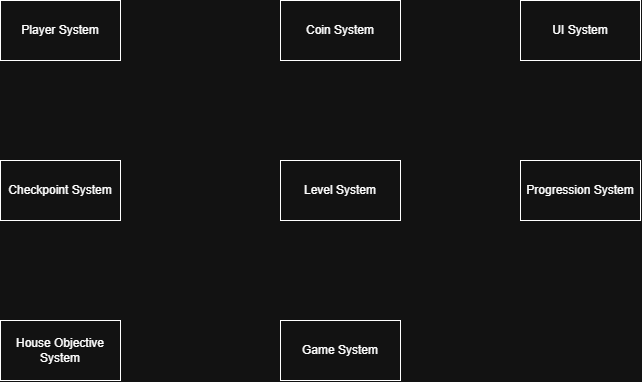

The diagram above was exported from draw.io. Its source (the exported page's mxGraphModel, read from the mxfile embedded in the PNG):
<mxGraphModel dx="760" dy="501" grid="1" gridSize="10" guides="1" tooltips="1" connect="1" arrows="1" fold="1" page="1" pageScale="1" pageWidth="850" pageHeight="1100" math="0" shadow="0">
  <root>
    <mxCell id="0" />
    <mxCell id="1" parent="0" />
    <mxCell id="QthTeFeKgJRiX4ak1DGb-1" parent="1" style="rounded=0;whiteSpace=wrap;html=1;" value="Player System" vertex="1">
      <mxGeometry height="60" width="120" x="40" y="40" as="geometry" />
    </mxCell>
    <mxCell id="QthTeFeKgJRiX4ak1DGb-2" parent="1" style="rounded=0;whiteSpace=wrap;html=1;" value="Coin System" vertex="1">
      <mxGeometry height="60" width="120" x="320" y="40" as="geometry" />
    </mxCell>
    <mxCell id="QthTeFeKgJRiX4ak1DGb-3" parent="1" style="rounded=0;whiteSpace=wrap;html=1;" value="UI System" vertex="1">
      <mxGeometry height="60" width="120" x="560" y="40" as="geometry" />
    </mxCell>
    <mxCell id="QthTeFeKgJRiX4ak1DGb-4" parent="1" style="rounded=0;whiteSpace=wrap;html=1;" value="Checkpoint System" vertex="1">
      <mxGeometry height="60" width="120" x="40" y="200" as="geometry" />
    </mxCell>
    <mxCell id="QthTeFeKgJRiX4ak1DGb-5" parent="1" style="rounded=0;whiteSpace=wrap;html=1;" value="Level System" vertex="1">
      <mxGeometry height="60" width="120" x="320" y="200" as="geometry" />
    </mxCell>
    <mxCell id="QthTeFeKgJRiX4ak1DGb-6" parent="1" style="rounded=0;whiteSpace=wrap;html=1;" value="Progression System" vertex="1">
      <mxGeometry height="60" width="120" x="560" y="200" as="geometry" />
    </mxCell>
    <mxCell id="QthTeFeKgJRiX4ak1DGb-7" parent="1" style="rounded=0;whiteSpace=wrap;html=1;" value="House Objective System" vertex="1">
      <mxGeometry height="60" width="120" x="40" y="360" as="geometry" />
    </mxCell>
    <mxCell id="QthTeFeKgJRiX4ak1DGb-8" parent="1" style="rounded=0;whiteSpace=wrap;html=1;" value="Game System" vertex="1">
      <mxGeometry height="60" width="120" x="320" y="360" as="geometry" />
    </mxCell>
  </root>
</mxGraphModel>